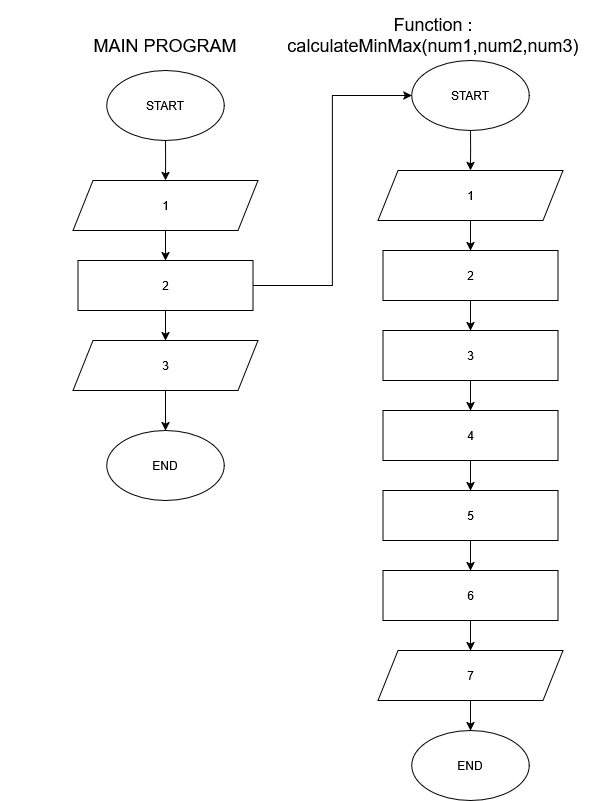

The diagram above was exported from draw.io. Its source (the exported page's mxGraphModel, read from the mxfile embedded in the PNG):
<mxGraphModel dx="1832" dy="1016" grid="1" gridSize="10" guides="1" tooltips="1" connect="1" arrows="1" fold="1" page="1" pageScale="1" pageWidth="850" pageHeight="1100" math="0" shadow="0">
  <root>
    <mxCell id="0" />
    <mxCell id="1" parent="0" />
    <mxCell id="HXPDCYIqdZBdo6CYD9q9-16" edge="1" parent="1" source="HXPDCYIqdZBdo6CYD9q9-1" style="edgeStyle=orthogonalEdgeStyle;rounded=0;orthogonalLoop=1;jettySize=auto;html=1;" value="">
      <mxGeometry relative="1" as="geometry">
        <mxPoint x="165" y="270" as="targetPoint" />
      </mxGeometry>
    </mxCell>
    <mxCell id="HXPDCYIqdZBdo6CYD9q9-1" parent="1" style="shape=parallelogram;perimeter=parallelogramPerimeter;whiteSpace=wrap;html=1;fixedSize=1;" value="1" vertex="1">
      <mxGeometry height="50" width="185" x="72.5" y="190" as="geometry" />
    </mxCell>
    <mxCell id="HXPDCYIqdZBdo6CYD9q9-3" edge="1" parent="1" source="HXPDCYIqdZBdo6CYD9q9-2" style="edgeStyle=orthogonalEdgeStyle;rounded=0;orthogonalLoop=1;jettySize=auto;html=1;entryX=0.5;entryY=0;entryDx=0;entryDy=0;" target="HXPDCYIqdZBdo6CYD9q9-1">
      <mxGeometry relative="1" as="geometry" />
    </mxCell>
    <mxCell id="HXPDCYIqdZBdo6CYD9q9-2" parent="1" style="ellipse;whiteSpace=wrap;html=1;" value="START" vertex="1">
      <mxGeometry height="70" width="117.5" x="106.25" y="80" as="geometry" />
    </mxCell>
    <mxCell id="HXPDCYIqdZBdo6CYD9q9-18" edge="1" parent="1" style="edgeStyle=orthogonalEdgeStyle;rounded=0;orthogonalLoop=1;jettySize=auto;html=1;" target="HXPDCYIqdZBdo6CYD9q9-12" value="">
      <mxGeometry relative="1" as="geometry">
        <mxPoint x="165" y="400" as="sourcePoint" />
      </mxGeometry>
    </mxCell>
    <mxCell id="HXPDCYIqdZBdo6CYD9q9-12" parent="1" style="ellipse;whiteSpace=wrap;html=1;" value="END" vertex="1">
      <mxGeometry height="70" width="117.5" x="106.25" y="440" as="geometry" />
    </mxCell>
    <mxCell id="dwnsFqoPnT-t498cMg0d-2" edge="1" parent="1" source="dwnsFqoPnT-t498cMg0d-1" style="edgeStyle=orthogonalEdgeStyle;rounded=0;orthogonalLoop=1;jettySize=auto;html=1;" value="">
      <mxGeometry relative="1" as="geometry">
        <mxPoint x="165" y="350" as="targetPoint" />
      </mxGeometry>
    </mxCell>
    <mxCell id="dwnsFqoPnT-t498cMg0d-21" edge="1" parent="1" source="dwnsFqoPnT-t498cMg0d-1" style="edgeStyle=orthogonalEdgeStyle;rounded=0;orthogonalLoop=1;jettySize=auto;html=1;entryX=0;entryY=0.5;entryDx=0;entryDy=0;" target="dwnsFqoPnT-t498cMg0d-6">
      <mxGeometry relative="1" as="geometry" />
    </mxCell>
    <mxCell id="dwnsFqoPnT-t498cMg0d-1" parent="1" style="rounded=0;whiteSpace=wrap;html=1;" value="2" vertex="1">
      <mxGeometry height="50" width="175" x="77.5" y="270" as="geometry" />
    </mxCell>
    <mxCell id="dwnsFqoPnT-t498cMg0d-3" edge="1" parent="1" source="dwnsFqoPnT-t498cMg0d-4" style="edgeStyle=orthogonalEdgeStyle;rounded=0;orthogonalLoop=1;jettySize=auto;html=1;" value="">
      <mxGeometry relative="1" as="geometry">
        <mxPoint x="470" y="260" as="targetPoint" />
      </mxGeometry>
    </mxCell>
    <mxCell id="dwnsFqoPnT-t498cMg0d-4" parent="1" style="shape=parallelogram;perimeter=parallelogramPerimeter;whiteSpace=wrap;html=1;fixedSize=1;" value="1" vertex="1">
      <mxGeometry height="50" width="185" x="377.5" y="180" as="geometry" />
    </mxCell>
    <mxCell id="dwnsFqoPnT-t498cMg0d-5" edge="1" parent="1" source="dwnsFqoPnT-t498cMg0d-6" style="edgeStyle=orthogonalEdgeStyle;rounded=0;orthogonalLoop=1;jettySize=auto;html=1;entryX=0.5;entryY=0;entryDx=0;entryDy=0;" target="dwnsFqoPnT-t498cMg0d-4">
      <mxGeometry relative="1" as="geometry" />
    </mxCell>
    <mxCell id="dwnsFqoPnT-t498cMg0d-6" parent="1" style="ellipse;whiteSpace=wrap;html=1;" value="START" vertex="1">
      <mxGeometry height="70" width="117.5" x="411.25" y="70" as="geometry" />
    </mxCell>
    <mxCell id="dwnsFqoPnT-t498cMg0d-16" edge="1" parent="1" source="dwnsFqoPnT-t498cMg0d-8" style="edgeStyle=orthogonalEdgeStyle;rounded=0;orthogonalLoop=1;jettySize=auto;html=1;" target="dwnsFqoPnT-t498cMg0d-12" value="">
      <mxGeometry relative="1" as="geometry" />
    </mxCell>
    <mxCell id="dwnsFqoPnT-t498cMg0d-8" parent="1" style="rounded=0;whiteSpace=wrap;html=1;" value="3" vertex="1">
      <mxGeometry height="50" width="175" x="382.5" y="340" as="geometry" />
    </mxCell>
    <mxCell id="dwnsFqoPnT-t498cMg0d-9" parent="1" style="ellipse;whiteSpace=wrap;html=1;" value="END" vertex="1">
      <mxGeometry height="70" width="117.5" x="411.25" y="740" as="geometry" />
    </mxCell>
    <mxCell id="dwnsFqoPnT-t498cMg0d-10" edge="1" parent="1" source="dwnsFqoPnT-t498cMg0d-11" style="edgeStyle=orthogonalEdgeStyle;rounded=0;orthogonalLoop=1;jettySize=auto;html=1;" target="dwnsFqoPnT-t498cMg0d-8" value="">
      <mxGeometry relative="1" as="geometry" />
    </mxCell>
    <mxCell id="dwnsFqoPnT-t498cMg0d-11" parent="1" style="rounded=0;whiteSpace=wrap;html=1;" value="2" vertex="1">
      <mxGeometry height="50" width="175" x="382.5" y="260" as="geometry" />
    </mxCell>
    <mxCell id="dwnsFqoPnT-t498cMg0d-17" edge="1" parent="1" source="dwnsFqoPnT-t498cMg0d-12" style="edgeStyle=orthogonalEdgeStyle;rounded=0;orthogonalLoop=1;jettySize=auto;html=1;" target="dwnsFqoPnT-t498cMg0d-13" value="">
      <mxGeometry relative="1" as="geometry" />
    </mxCell>
    <mxCell id="dwnsFqoPnT-t498cMg0d-12" parent="1" style="rounded=0;whiteSpace=wrap;html=1;" value="4" vertex="1">
      <mxGeometry height="50" width="175" x="382.5" y="420" as="geometry" />
    </mxCell>
    <mxCell id="dwnsFqoPnT-t498cMg0d-18" edge="1" parent="1" source="dwnsFqoPnT-t498cMg0d-13" style="edgeStyle=orthogonalEdgeStyle;rounded=0;orthogonalLoop=1;jettySize=auto;html=1;" target="dwnsFqoPnT-t498cMg0d-14" value="">
      <mxGeometry relative="1" as="geometry" />
    </mxCell>
    <mxCell id="dwnsFqoPnT-t498cMg0d-13" parent="1" style="rounded=0;whiteSpace=wrap;html=1;" value="5" vertex="1">
      <mxGeometry height="50" width="175" x="382.5" y="500" as="geometry" />
    </mxCell>
    <mxCell id="dwnsFqoPnT-t498cMg0d-19" edge="1" parent="1" source="dwnsFqoPnT-t498cMg0d-14" style="edgeStyle=orthogonalEdgeStyle;rounded=0;orthogonalLoop=1;jettySize=auto;html=1;" value="">
      <mxGeometry relative="1" as="geometry">
        <mxPoint x="470" y="660" as="targetPoint" />
      </mxGeometry>
    </mxCell>
    <mxCell id="dwnsFqoPnT-t498cMg0d-14" parent="1" style="rounded=0;whiteSpace=wrap;html=1;" value="6" vertex="1">
      <mxGeometry height="50" width="175" x="382.5" y="580" as="geometry" />
    </mxCell>
    <mxCell id="dwnsFqoPnT-t498cMg0d-20" edge="1" parent="1" style="edgeStyle=orthogonalEdgeStyle;rounded=0;orthogonalLoop=1;jettySize=auto;html=1;" target="dwnsFqoPnT-t498cMg0d-9" value="">
      <mxGeometry relative="1" as="geometry">
        <mxPoint x="470" y="710" as="sourcePoint" />
      </mxGeometry>
    </mxCell>
    <mxCell id="dwnsFqoPnT-t498cMg0d-22" parent="1" style="text;html=1;whiteSpace=wrap;strokeColor=none;fillColor=none;align=center;verticalAlign=middle;rounded=0;" value="&lt;font style=&quot;font-size: 18px;&quot;&gt;Function : calculateMinMax(num1,num2,num3)&lt;/font&gt;" vertex="1">
      <mxGeometry height="70" width="330" x="267.5" y="10" as="geometry" />
    </mxCell>
    <mxCell id="dwnsFqoPnT-t498cMg0d-23" parent="1" style="text;html=1;whiteSpace=wrap;strokeColor=none;fillColor=none;align=center;verticalAlign=middle;rounded=0;" value="&lt;font style=&quot;font-size: 18px;&quot;&gt;MAIN PROGRAM&lt;/font&gt;" vertex="1">
      <mxGeometry height="70" width="330" y="20" as="geometry" />
    </mxCell>
    <mxCell id="dwnsFqoPnT-t498cMg0d-24" parent="1" style="shape=parallelogram;perimeter=parallelogramPerimeter;whiteSpace=wrap;html=1;fixedSize=1;" value="7" vertex="1">
      <mxGeometry height="50" width="185" x="377.5" y="660" as="geometry" />
    </mxCell>
    <mxCell id="dwnsFqoPnT-t498cMg0d-25" parent="1" style="shape=parallelogram;perimeter=parallelogramPerimeter;whiteSpace=wrap;html=1;fixedSize=1;" value="3" vertex="1">
      <mxGeometry height="50" width="185" x="72.5" y="350" as="geometry" />
    </mxCell>
  </root>
</mxGraphModel>